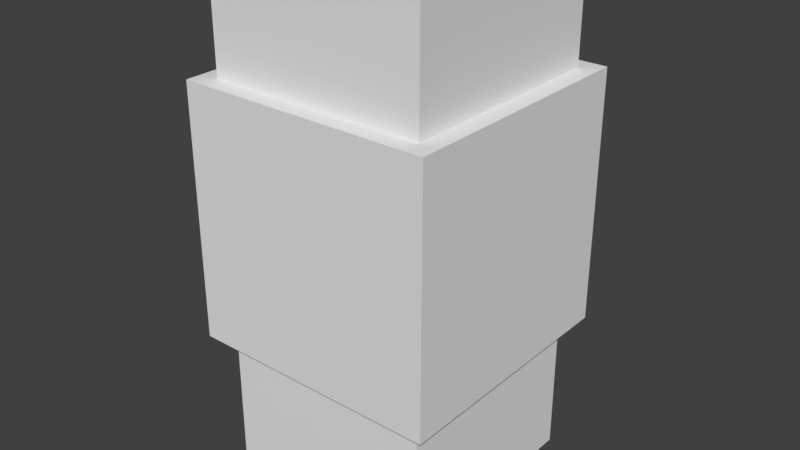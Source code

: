 # Source: flarestack.blend  (saved by Blender 2.79.0; exported with 4.5.12 LTS)
import bpy
from mathutils import Matrix  # noqa: F401  (used for matrix-valued properties, if any)

bpy.ops.wm.read_factory_settings(use_empty=True)
scene = bpy.context.scene
scene.name = 'Scene'

# ---- collections
col_collection_1 = bpy.data.collections.new('Collection 1'); scene.collection.children.link(col_collection_1)

# ---- world
world_world = bpy.data.worlds.new('World'); scene.world = world_world
world_world.color = (0.05088, 0.05088, 0.05088)
world_world.use_sun_shadow = False
world_world.sun_shadow_jitter_overblur = 0.0
world_world.cycles.sampling_method = 'MANUAL'

# ---- meshes
me_flarestack = bpy.data.meshes.new('flarestack')
me_flarestack.from_pydata([(0.125, -0.875, 1.375), (0.125, -0.875, 1.75), (0.125, -0.125, 1.75), (0.125, -0.125, 1.375), (0.875, -0.125, 1.75), (0.875, -0.125, 1.375), (0.875, -0.875, 1.75), (0.875, -0.875, 1.375), (0.0625, -0.9375, 0.5), (0.0625, -0.9375, 1.375), (0.0625, -0.0625, 1.375), (0.0625, -0.0625, 0.5), (0.9375, -0.0625, 1.375), (0.9375, -0.0625, 0.5), (0.9375, -0.9375, 1.375), (0.9375, -0.9375, 0.5), (0.125, -0.875, -1.192e-07), (0.125, -0.875, 0.5), (0.125, -0.125, 0.5), (0.125, -0.125, 0.0), (0.875, -0.125, 0.5), (0.875, -0.125, 0.0), (0.875, -0.875, 0.5), (0.875, -0.875, -1.192e-07)], [], [(0, 1, 2, 3), (3, 2, 4, 5), (5, 4, 6, 7), (7, 6, 1, 0), (4, 2, 1, 6), (8, 9, 10, 11), (11, 10, 12, 13), (13, 12, 14, 15), (15, 14, 9, 8), (11, 13, 15, 8), (12, 10, 9, 14), (16, 17, 18, 19), (19, 18, 20, 21), (21, 20, 22, 23), (23, 22, 17, 16), (19, 21, 23, 16)])
_uv = me_flarestack.uv_layers.new(name='UVMap')
_uv.uv.foreach_set('vector', [0.375, 0.0, 0.375, 0.1875, 0.0, 0.1875, 0.0, 0.0, 0.375, 0.0, 0.375, 0.1875, 0.0, 0.1875, 0.0, 0.0, 0.375, 0.0, 0.375, 0.1875, 0.0, 0.1875, 0.0, 0.0, 0.375, 0.0, 0.375, 0.1875, 0.0, 0.1875, 0.0, 0.0, 1.0, 0.0, 1.0, 0.375, 0.625, 0.375, 0.625, 0.0, 0.4375, 0.5625, 0.4375, 1.0, 0.0, 1.0, 0.0, 0.5625, 0.4375, 0.5625, 0.4375, 1.0, 0.0, 1.0, 0.0, 0.5625, 0.4375, 0.5625, 0.4375, 1.0, 0.0, 1.0, 0.0, 0.5625, 0.4375, 0.5625, 0.4375, 1.0, 0.0, 1.0, 0.0, 0.5625, 1.0, 0.5625, 1.0, 1.0, 0.5625, 1.0, 0.5625, 0.5625, 1.0, 0.5625, 1.0, 1.0, 0.5625, 1.0, 0.5625, 0.5625, 0.625, 0.375, 0.375, 0.375, 0.375, 0.0, 0.625, 0.0, 0.625, 0.375, 0.375, 0.375, 0.375, 0.0, 0.625, 0.0, 0.625, 0.375, 0.375, 0.375, 0.375, 0.0, 0.625, 0.0, 0.625, 0.375, 0.375, 0.375, 0.375, 0.0, 0.625, 0.0, 0.375, 0.1875, 0.375, 0.5625, 0.0, 0.5625, 0.0, 0.1875])
me_flarestack.use_remesh_preserve_volume = False
me_flarestack.use_remesh_preserve_attributes = False
me_flarestack.use_mirror_vertex_groups = False
me_flarestack.update()
me_flarestack.normals_split_custom_set([tuple(v) for v in zip(*[iter([-1.0, 0.0, 0.0, -1.0, 0.0, 0.0, -1.0, 0.0, 0.0, -1.0, 0.0, 0.0, 0.0, 1.0, 1.589e-07, 0.0, 1.0, 1.589e-07, 0.0, 1.0, 1.589e-07, 0.0, 1.0, 1.589e-07, 1.0, 0.0, 0.0, 1.0, 0.0, 0.0, 1.0, 0.0, 0.0, 1.0, 0.0, 0.0, 0.0, -1.0, -2.119e-07, 0.0, -1.0, -2.119e-07, 0.0, -1.0, -2.119e-07, 0.0, -1.0, -2.119e-07, 0.0, -1.589e-07, 1.0, 0.0, -1.589e-07, 1.0, 0.0, -1.589e-07, 1.0, 0.0, -1.589e-07, 1.0, -1.0, 0.0, 0.0, -1.0, 0.0, 0.0, -1.0, 0.0, 0.0, -1.0, 0.0, 0.0, 0.0, 1.0, 1.362e-07, 0.0, 1.0, 1.362e-07, 0.0, 1.0, 1.362e-07, 0.0, 1.0, 1.362e-07, 1.0, 0.0, 0.0, 1.0, 0.0, 0.0, 1.0, 0.0, 0.0, 1.0, 0.0, 0.0, 0.0, -1.0, -2.336e-07, 0.0, -1.0, -2.336e-07, 0.0, -1.0, -2.336e-07, 0.0, -1.0, -2.336e-07, 0.0, 1.703e-07, -1.0, 0.0, 1.703e-07, -1.0, 0.0, 1.703e-07, -1.0, 0.0, 1.703e-07, -1.0, 0.0, -1.362e-07, 1.0, 0.0, -1.362e-07, 1.0, 0.0, -1.362e-07, 1.0, 0.0, -1.362e-07, 1.0, -1.0, 0.0, 0.0, -1.0, 0.0, 0.0, -1.0, 0.0, 0.0, -1.0, 0.0, 0.0, 0.0, 1.0, 1.192e-07, 0.0, 1.0, 1.192e-07, 0.0, 1.0, 1.192e-07, 0.0, 1.0, 1.192e-07, 1.0, 7.947e-08, 0.0, 1.0, 7.947e-08, 0.0, 1.0, 7.947e-08, 0.0, 1.0, 7.947e-08, 0.0, 0.0, -1.0, -1.589e-07, 0.0, -1.0, -1.589e-07, 0.0, -1.0, -1.589e-07, 0.0, -1.0, -1.589e-07, 0.0, 1.589e-07, -1.0, 0.0, 1.589e-07, -1.0, 0.0, 1.589e-07, -1.0, 0.0, 1.589e-07, -1.0])] * 3)])

# ---- objects
ob_flarestack = bpy.data.objects.new('flarestack', me_flarestack)

# ---- transforms, parenting, visibility, modifiers, constraints
ob_flarestack.location = (0.0, 0.0, 0.0)
ob_flarestack.lineart.crease_threshold = 0.0

# ---- collection membership
col_collection_1.objects.link(ob_flarestack)

# ---- scene / render settings (as saved in the file)
scene.frame_start = 1; scene.frame_end = 250; scene.frame_set(1)
scene.render.engine = 'BLENDER_EEVEE_NEXT'
scene.render.image_settings.compression = 90
scene.render.resolution_x = 1280
scene.render.resolution_y = 720
scene.render.dither_intensity = 0.0
scene.cycles.use_denoising = False
scene.cycles.samples = 128
scene.cycles.sampling_pattern = 'TABULATED_SOBOL'
scene.cycles.use_adaptive_sampling = False
scene.cycles.use_light_tree = False
scene.cycles.blur_glossy = 0.0
scene.cycles.sample_clamp_indirect = 0.0
scene.view_settings.view_transform = 'Standard'
bpy.context.view_layer.update()

# ---- added for rendering (the .blend has no active camera and no usable light): camera, sun
cam_auto = bpy.data.cameras.new('AutoCamera')
cam_auto.lens = 50.0
cam_auto.sensor_width = 36.0
cam_auto.clip_end = 1000.0
ob_auto_camera = bpy.data.objects.new('AutoCamera', cam_auto)
scene.collection.objects.link(ob_auto_camera)
ob_auto_camera.location = (2.48304, -2.87965, 2.46143)
ob_auto_camera.rotation_euler = (1.09748, -7.21219e-08, 0.694738)
scene.camera = ob_auto_camera
light_auto_sun = bpy.data.lights.new('AutoSun', 'SUN')
light_auto_sun.energy = 3.0
light_auto_sun.angle = 0.0523599
ob_auto_sun = bpy.data.objects.new('AutoSun', light_auto_sun)
scene.collection.objects.link(ob_auto_sun)
ob_auto_sun.rotation_euler = (0.872665, 0.174533, 0.523599)
bpy.context.view_layer.update()
